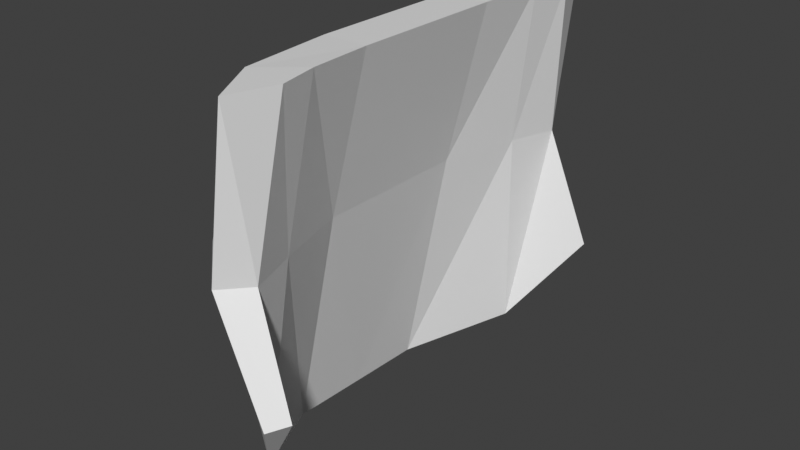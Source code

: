 # Source: Scrap_2.blend  (saved by Blender 3.6.11; exported with 4.5.12 LTS)
import bpy
from mathutils import Matrix  # noqa: F401  (used for matrix-valued properties, if any)

bpy.ops.wm.read_factory_settings(use_empty=True)
scene = bpy.context.scene
scene.name = 'Scene'

# ---- collections
col_collection = bpy.data.collections.new('Collection'); scene.collection.children.link(col_collection)

# ---- materials (node trees are filled in below, after node groups)
mat_material = bpy.data.materials.new('Material')
mat_material.alpha_threshold = 0.0
mat_material.use_transparent_shadow = False
mat_material.roughness = 0.5
mat_material.line_color = (0.0, 0.0, 0.0, 1.0)

# ---- material node trees
mat_material.use_nodes = True; mat_material.node_tree.nodes.clear()
_N = mat_material.node_tree.nodes; _L = mat_material.node_tree.links
n0 = _N.new('ShaderNodeOutputMaterial'); n0.name = 'Material Output'; n0.location = (300, 300)
n1 = _N.new('ShaderNodeBsdfPrincipled'); n1.name = 'Principled BSDF'; n1.location = (10, 300)
n1.inputs[3].default_value = 1.45
n1.inputs[27].default_value = (0.0, 0.0, 0.0, 1.0)
_L.new(n1.outputs[0], n0.inputs[0])
n0.is_active_output = True

# ---- world
world_world = bpy.data.worlds.new('World'); scene.world = world_world
world_world.use_nodes = True; world_world.node_tree.nodes.clear()
_N = world_world.node_tree.nodes; _L = world_world.node_tree.links
n0 = _N.new('ShaderNodeOutputWorld'); n0.name = 'World Output'; n0.location = (300, 300)
n1 = _N.new('ShaderNodeBackground'); n1.name = 'Background'; n1.location = (10, 300)
n1.inputs[0].default_value = (0.05088, 0.05088, 0.05088, 1.0)
_L.new(n1.outputs[0], n0.inputs[0])
n0.is_active_output = True
world_world.color = (0.05088, 0.05088, 0.05088)
world_world.use_sun_shadow = False
world_world.sun_shadow_jitter_overblur = 0.0

# ---- meshes
me_cube = bpy.data.meshes.new('Cube')
me_cube.from_pydata([(0.1104, 0.1602, 0.2083), (0.1328, 0.1834, -0.03479), (0.1104, -0.1602, 0.2083), (0.1303, -0.1868, -0.02265), (0.09635, 0.1999, 0.2083), (0.1206, 0.1981, -0.04026), (0.09635, -0.1999, 0.2083), (0.1179, -0.2016, -0.02715), (0.02261, 0.06648, -0.1359), (0.02166, -0.07137, -0.1314), (0.09726, 0.06896, 0.2069), (0.09726, -0.06896, 0.2069), (0.0587, -0.06896, 0.2069), (0.0587, 0.06896, 0.2069), (0.06157, 0.06896, 0.06655), (0.06157, -0.06896, 0.06655), (0.09479, 0.1775, 0.068), (0.09479, -0.1775, 0.068), (0.006385, 0.06896, 0.06655), (0.006385, -0.06896, 0.06655), (0.07454, 0.1999, 0.068), (0.07454, -0.1999, 0.068), (0.07075, -0.1557, -0.107), (0.1034, -0.1261, 0.2083), (0.06988, -0.1537, 0.2083), (0.0814, -0.1357, 0.068), (0.02336, -0.1537, 0.068), (0.07286, 0.1516, -0.117), (0.1034, 0.1261, 0.2083), (0.06988, 0.1537, 0.2083), (0.0814, 0.1357, 0.068), (0.02336, 0.1537, 0.068), (0.02213, -0.002445, -0.1337), (0.09726, 0.0, 0.2069), (0.0587, 0.0, 0.2069), (0.06157, 0.0, 0.06655), (0.006385, 0.0, 0.06655)], [], [(23, 24, 6, 2), (14, 30, 28, 10), (22, 3, 7), (25, 23, 2), (35, 33, 11, 15), (30, 0, 28), (27, 1, 16, 30), (33, 34, 12, 11), (26, 24, 12, 19), (20, 31, 29, 4), (35, 14, 10, 33), (25, 2, 17), (17, 2, 6, 21), (3, 17, 21, 7), (8, 32, 36, 18), (22, 25, 17, 3), (5, 27, 31, 20), (32, 35, 15, 9), (22, 26, 19, 9), (30, 16, 0), (7, 21, 26, 22), (9, 15, 25, 22), (21, 6, 24, 26), (15, 11, 23, 25), (11, 12, 24, 23), (8, 27, 30, 14), (18, 36, 34, 13), (10, 28, 29, 13), (27, 8, 18, 31), (1, 5, 20, 16), (16, 20, 4, 0), (32, 8, 14, 35), (31, 18, 13, 29), (19, 12, 34, 36), (27, 5, 1), (28, 0, 4, 29), (33, 10, 13, 34), (9, 19, 36, 32)])
_uv = me_cube.uv_layers.new(name='UVMap')
_uv.uv.foreach_set('vector', [0.625, 0.7083, 0.875, 0.7083, 0.875, 0.75, 0.625, 0.75, 0.55, 0.6667, 0.55, 0.7083, 0.625, 0.7083, 0.625, 0.6667, 0.375, 0.7083, 0.375, 0.75, 0.125, 0.75, 0.55, 0.7083, 0.625, 0.7083, 0.55, 0.75, 0.55, 0.625, 0.625, 0.625, 0.625, 0.6667, 0.55, 0.6667, 0.55, 0.7083, 0.625, 0.75, 0.625, 0.7083, 0.375, 0.7083, 0.375, 0.75, 0.5402, 0.75, 0.5402, 0.7083, 0.625, 0.625, 0.875, 0.625, 0.875, 0.6667, 0.625, 0.6667, 0.5402, 0.04167, 0.55, 0.04167, 0.55, 0.08333, 0.5402, 0.08333, 0.5402, 0.0, 0.5402, 0.04167, 0.55, 0.04167, 0.55, 0.0, 0.55, 0.625, 0.55, 0.6667, 0.625, 0.6667, 0.625, 0.625, 0.55, 0.7083, 0.55, 0.75, 0.5402, 0.75, 0.5402, 0.75, 0.55, 0.75, 0.55, 1.0, 0.5402, 1.0, 0.375, 0.75, 0.5402, 0.75, 0.5402, 1.0, 0.375, 1.0, 0.375, 0.08333, 0.375, 0.125, 0.5402, 0.125, 0.5402, 0.08333, 0.375, 0.7083, 0.5402, 0.7083, 0.5402, 0.75, 0.375, 0.75, 0.375, 0.0, 0.375, 0.04167, 0.5402, 0.04167, 0.5402, 0.0, 0.375, 0.625, 0.5402, 0.625, 0.5402, 0.6667, 0.375, 0.6667, 0.375, 0.04167, 0.5402, 0.04167, 0.5402, 0.08333, 0.375, 0.08333, 0.55, 0.7083, 0.5402, 0.75, 0.55, 0.75, 0.375, 0.0, 0.5402, 0.0, 0.5402, 0.04167, 0.375, 0.04167, 0.375, 0.6667, 0.5402, 0.6667, 0.5402, 0.7083, 0.375, 0.7083, 0.5402, 0.0, 0.55, 0.0, 0.55, 0.04167, 0.5402, 0.04167, 0.55, 0.6667, 0.625, 0.6667, 0.625, 0.7083, 0.55, 0.7083, 0.625, 0.6667, 0.875, 0.6667, 0.875, 0.7083, 0.625, 0.7083, 0.375, 0.6667, 0.375, 0.7083, 0.5402, 0.7083, 0.5402, 0.6667, 0.5402, 0.08333, 0.5402, 0.125, 0.55, 0.125, 0.55, 0.08333, 0.625, 0.6667, 0.625, 0.7083, 0.875, 0.7083, 0.875, 0.6667, 0.375, 0.04167, 0.375, 0.08333, 0.5402, 0.08333, 0.5402, 0.04167, 0.375, 0.75, 0.375, 1.0, 0.5402, 1.0, 0.5402, 0.75, 0.5402, 0.75, 0.5402, 1.0, 0.55, 1.0, 0.55, 0.75, 0.375, 0.625, 0.375, 0.6667, 0.5402, 0.6667, 0.5402, 0.625, 0.5402, 0.04167, 0.5402, 0.08333, 0.55, 0.08333, 0.55, 0.04167, 0.5402, 0.08333, 0.55, 0.08333, 0.55, 0.125, 0.5402, 0.125, 0.375, 0.7083, 0.125, 0.75, 0.375, 0.75, 0.625, 0.7083, 0.625, 0.75, 0.875, 0.75, 0.875, 0.7083, 0.625, 0.625, 0.625, 0.6667, 0.875, 0.6667, 0.875, 0.625, 0.375, 0.08333, 0.5402, 0.08333, 0.5402, 0.125, 0.375, 0.125])
me_cube.materials.append(mat_material)
me_cube.use_mirror_vertex_groups = False
me_cube.update()

# ---- objects
ob_scrap_2 = bpy.data.objects.new('Scrap_2', me_cube)

# ---- transforms, parenting, visibility, modifiers, constraints
ob_scrap_2.location = (0.0, 0.0, 0.0)
ob_scrap_2.lock_rotations_4d = False
ob_scrap_2.empty_display_type = 'ARROWS'
ob_scrap_2.lineart.crease_threshold = 0.0

# ---- collection membership
col_collection.objects.link(ob_scrap_2)

# ---- scene / render settings (as saved in the file)
scene.frame_start = 1; scene.frame_end = 250; scene.frame_set(1)
scene.render.engine = 'BLENDER_EEVEE_NEXT'
scene.cycles.sampling_pattern = 'TABULATED_SOBOL'
scene.view_settings.view_transform = 'Standard'
bpy.context.view_layer.update()

# ---- added for rendering (the .blend has no active camera and no usable light): camera, sun
cam_auto = bpy.data.cameras.new('AutoCamera')
cam_auto.lens = 50.0
cam_auto.sensor_width = 36.0
cam_auto.clip_end = 1000.0
ob_auto_camera = bpy.data.objects.new('AutoCamera', cam_auto)
scene.collection.objects.link(ob_auto_camera)
ob_auto_camera.location = (0.572768, -0.604628, 0.438735)
ob_auto_camera.rotation_euler = (1.09748, -7.21219e-08, 0.694738)
scene.camera = ob_auto_camera
light_auto_sun = bpy.data.lights.new('AutoSun', 'SUN')
light_auto_sun.energy = 3.0
light_auto_sun.angle = 0.0523599
ob_auto_sun = bpy.data.objects.new('AutoSun', light_auto_sun)
scene.collection.objects.link(ob_auto_sun)
ob_auto_sun.rotation_euler = (0.872665, 0.174533, 0.523599)
bpy.context.view_layer.update()
